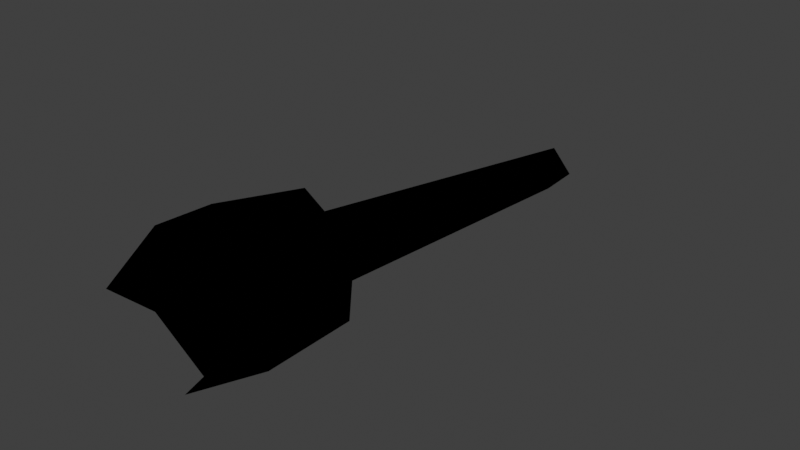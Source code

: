# Source: torch.blend  (saved by Blender 5.2.45; exported with 4.5.12 LTS)
import bpy
from mathutils import Matrix  # noqa: F401  (used for matrix-valued properties, if any)

bpy.ops.wm.read_factory_settings(use_empty=True)
scene = bpy.context.scene
scene.name = 'Scene'

# ---- images (referenced by path relative to the original .blend; pixels are not part of the script)
import os
ASSET_DIR = os.environ.get("B2B_ASSET_DIR", "")  # directory of the original .blend (textures are referenced by path, not embedded)
HERE = os.path.dirname(os.path.abspath(__file__))  # packed textures are extracted next to this script under _unpacked/

def load_image(name, relpath, width, height, colorspace="sRGB"):
    """Load a texture the original file referenced (path relative to the .blend, or extracted next to this script)."""
    p = next((c for c in (os.path.join(HERE, relpath), os.path.join(ASSET_DIR, relpath)) if relpath and os.path.exists(c)), "")
    if p:
        img = bpy.data.images.load(p, check_existing=True)
        img.name = name
    else:  # same state as the original file: an image datablock whose file is absent (Cycles renders it pink)
        img = bpy.data.images.new(name, width, height)
        img.source = "FILE"
        img.filepath = "//" + (relpath or name)
    img.colorspace_settings.name = colorspace
    return img
img_tex_torch_2_png = load_image('tex_torch_2.png', '_unpacked/tex_torch_2.645d16fd.png', 256, 256, 'sRGB')

# ---- materials (node trees are filled in below, after node groups)
mat_mat_torch_2 = bpy.data.materials.new('mat_torch_2')
mat_mat_torch_2.alpha_threshold = 0.0
mat_mat_torch_2.use_backface_culling_lightprobe_volume = False
mat_mat_torch_2.use_transparent_shadow = False
mat_mat_torch_2.roughness = 0.5
mat_mat_torch_2.specular_intensity = 0.0

# ---- material node trees
mat_mat_torch_2.use_nodes = True; mat_mat_torch_2.node_tree.nodes.clear()
_N = mat_mat_torch_2.node_tree.nodes; _L = mat_mat_torch_2.node_tree.links
n0 = _N.new('ShaderNodeOutputMaterial'); n0.name = 'Material Output'; n0.location = (423, 93)
n0.target = 'EEVEE'
n1 = _N.new('ShaderNodeBsdfPrincipled'); n1.name = 'Principled BSDF'; n1.location = (-31, 199)
n1.subsurface_method = 'BURLEY'
n1.inputs[2].default_value = 0.75
n1.inputs[13].default_value = 0.0
n1.inputs[27].default_value = (0.0, 0.0, 0.0, 1.0)
n2 = _N.new('ShaderNodeTexImage'); n2.name = 'Image Texture.001'; n2.location = (-427, 167)
n2.image = img_tex_torch_2_png
_L.new(n1.outputs[0], n0.inputs[0])
_L.new(n2.outputs[0], n1.inputs[0])
n0.is_active_output = True

# ---- world
world_world = bpy.data.worlds.new('World'); scene.world = world_world
world_world.use_nodes = True; world_world.node_tree.nodes.clear()
_N = world_world.node_tree.nodes; _L = world_world.node_tree.links
n0 = _N.new('ShaderNodeOutputWorld'); n0.name = 'World Output'; n0.location = (200, 100)
n1 = _N.new('ShaderNodeBackground'); n1.name = 'Background'; n1.location = (-200, 100)
n1.inputs[0].default_value = (0.05088, 0.05088, 0.05088, 1.0)
_L.new(n1.outputs[0], n0.inputs[0])
n0.is_active_output = True
world_world.color = (0.05088, 0.05088, 0.05088)
world_world.sun_shadow_jitter_overblur = 0.0

# ---- meshes
me_torch_2 = bpy.data.meshes.new('torch_2')
me_torch_2.from_pydata([(-0.1931, -0.000154, 2.017), (-8.14e-09, 0.193, 2.017), (0.0, -0.0001539, 0.08356), (8.14e-09, -0.1933, 2.017), (0.1931, -0.0001539, 2.017), (-0.1122, -0.000154, 0.1799), (-4.727e-09, 0.112, 0.1799), (0.1122, -0.0001539, 0.1799), (4.727e-09, -0.1123, 0.1799), (-0.1587, 0.2747, 2.052), (-0.1829, 0.3166, 2.531), (0.1587, 0.2747, 2.052), (0.1829, 0.3166, 2.531), (0.3174, -0.000154, 2.052), (0.3658, -0.000154, 2.531), (0.1587, -0.275, 2.052), (0.1829, -0.3169, 2.531), (-0.1587, -0.275, 2.052), (-0.1829, -0.3169, 2.531), (-0.3174, -0.000154, 2.052), (-0.3658, -0.000154, 2.531), (-2.589e-09, -0.000154, 1.917), (-0.1586, 0.2745, 2.531), (0.1586, 0.2745, 2.531), (0.3172, -0.000154, 2.531), (0.1586, -0.2748, 2.531), (-1.317e-09, -0.000154, 2.049), (-0.1586, -0.2748, 2.531), (-0.3172, -0.0001534, 2.531), (0.2561, 0.1477, 2.774), (-1.308e-06, -0.2959, 2.774), (-0.2561, 0.1477, 2.774)], [], [(5, 0, 1, 6), (6, 1, 4, 7), (7, 4, 3, 8), (8, 3, 0, 5), (2, 8, 5), (2, 7, 8), (2, 6, 7), (2, 5, 6), (9, 10, 12, 11), (11, 12, 14, 13), (13, 14, 16, 15), (15, 16, 18, 17), (17, 18, 20, 19), (19, 20, 10, 9), (15, 17, 21), (11, 13, 21), (17, 19, 21), (9, 11, 21), (13, 15, 21), (19, 9, 21), (26, 23, 22), (26, 24, 23), (26, 25, 24), (26, 27, 25), (26, 28, 27), (26, 22, 28), (12, 10, 22, 23), (25, 27, 30), (16, 14, 24, 25), (28, 22, 31), (20, 18, 27, 28), (24, 14, 29), (16, 25, 30), (10, 20, 31), (22, 10, 31), (18, 16, 30), (27, 18, 30), (23, 24, 29), (12, 23, 29), (14, 12, 29), (20, 28, 31)])
me_torch_2.polygons.foreach_set('use_smooth', [True] * 41)
_uv = me_torch_2.uv_layers.new(name='UV_bake')
_uv.uv.foreach_set('vector', [0.7536, 0.2795, 0.7536, 0.9813, 0.6801, 0.9813, 0.6801, 0.258, 0.9873, 0.258, 0.9873, 0.9813, 0.9049, 0.9813, 0.9049, 0.2795, 0.9049, 0.2795, 0.9049, 0.9813, 0.8333, 0.9813, 0.8333, 0.258, 0.8333, 0.258, 0.8333, 0.9813, 0.7536, 0.9813, 0.7536, 0.2795, 0.7536, 0.22, 0.8333, 0.258, 0.7536, 0.2795, 0.9049, 0.22, 0.9049, 0.2795, 0.8333, 0.258, 0.9049, 0.22, 0.9873, 0.258, 0.9049, 0.2795, 0.7536, 0.22, 0.7536, 0.2795, 0.6801, 0.258, 0.4744, 0.4887, 0.6671, 0.5971, 0.5813, 0.7869, 0.4545, 0.6357, 0.4545, 0.6357, 0.5813, 0.7869, 0.4532, 0.9017, 0.401, 0.7114, 0.401, 0.7114, 0.4532, 0.9017, 0.3095, 0.9187, 0.3343, 0.7324, 0.3343, 0.7324, 0.3095, 0.9187, 0.1852, 0.8446, 0.2711, 0.7032, 0.2711, 0.7032, 0.1852, 0.8446, 0.1033, 0.7106, 0.2252, 0.6277, 0.2252, 0.6277, 0.1033, 0.7106, 0.0588, 0.558, 0.2128, 0.4904, 0.3343, 0.7324, 0.2711, 0.7032, 0.3391, 0.5814, 0.4545, 0.6357, 0.401, 0.7114, 0.3391, 0.5814, 0.2711, 0.7032, 0.2252, 0.6277, 0.3391, 0.5814, 0.4744, 0.4887, 0.4545, 0.6357, 0.3391, 0.5814, 0.401, 0.7114, 0.3343, 0.7324, 0.3391, 0.5814, 0.2252, 0.6277, 0.2128, 0.4904, 0.3391, 0.5814, 0.193, 0.244, 0.3491, 0.1398, 0.3491, 0.3483, 0.193, 0.244, 0.193, 0.03559, 0.3491, 0.1398, 0.193, 0.244, 0.0368, 0.1398, 0.193, 0.03559, 0.193, 0.244, 0.0368, 0.3483, 0.0368, 0.1398, 0.193, 0.244, 0.193, 0.4525, 0.0368, 0.3483, 0.193, 0.244, 0.3491, 0.3483, 0.193, 0.4525, 0.3731, 0.1238, 0.3731, 0.3642, 0.3491, 0.3483, 0.3491, 0.1398, 0.0368, 0.1398, 0.0368, 0.3483, 0.005322, 0.244, 0.01287, 0.1238, 0.193, 0.003648, 0.193, 0.03559, 0.0368, 0.1398, 0.193, 0.4525, 0.3491, 0.3483, 0.2965, 0.4384, 0.193, 0.4844, 0.01287, 0.3642, 0.0368, 0.3483, 0.193, 0.4525, 0.193, 0.03559, 0.193, 0.003648, 0.2965, 0.04968, 0.01287, 0.1238, 0.0368, 0.1398, 0.005322, 0.244, 0.0588, 0.558, 0.1033, 0.7106, 0.004201, 0.6738, 0.3491, 0.3483, 0.3731, 0.3642, 0.2965, 0.4384, 0.1852, 0.8446, 0.3095, 0.9187, 0.2101, 0.9921, 0.0368, 0.3483, 0.01287, 0.3642, 0.005322, 0.244, 0.3491, 0.1398, 0.193, 0.03559, 0.2965, 0.04968, 0.3731, 0.1238, 0.3491, 0.1398, 0.2965, 0.04968, 0.4532, 0.9017, 0.5813, 0.7869, 0.575, 0.9581, 0.193, 0.4844, 0.193, 0.4525, 0.2965, 0.4384])
me_torch_2.materials.append(mat_mat_torch_2)
me_torch_2.use_remesh_preserve_volume = False
me_torch_2.use_remesh_preserve_attributes = False
me_torch_2.use_mirror_vertex_groups = False
me_torch_2.update()
me_plane = bpy.data.meshes.new('Plane')
me_plane.from_pydata([(-1.0, -1.0, 0.0), (1.0, -1.0, 0.0), (-1.0, 1.0, 0.0), (1.0, 1.0, 0.0)], [], [(0, 1, 3, 2)])
_uv = me_plane.uv_layers.new(name='UVMap')
_uv.uv.foreach_set('vector', [0.0, 0.0, 1.0, 0.0, 1.0, 1.0, 0.0, 1.0])
me_plane.update()

# ---- objects
ob_torch_2 = bpy.data.objects.new('torch_2', me_torch_2)
ob_plane = bpy.data.objects.new('Plane', me_plane)

# ---- transforms, parenting, visibility, modifiers, constraints
ob_torch_2.location = (0.0, 0.4846, 0.02818)
ob_torch_2.rotation_euler = (6.431e-07, 1.448, -1.571)
ob_torch_2.scale = (0.35, 0.35, 0.35)
ob_torch_2.lineart.crease_threshold = 0.0
ob_plane.location = (0.0, 0.0, 0.0)
ob_plane.scale = (0.5, 0.5, 1.0)
ob_plane.hide_render = True

# ---- collection membership
scene.collection.objects.link(ob_torch_2)
scene.collection.objects.link(ob_plane)

# ---- scene / render settings (as saved in the file)
scene.frame_start = 1; scene.frame_end = 250; scene.frame_set(19)
scene.render.engine = 'BLENDER_EEVEE_NEXT'
scene.render.bake_bias = 0.0
scene.render.bake_samples = 0
scene.cycles.sampling_pattern = 'TABULATED_SOBOL'
scene.eevee.use_volume_custom_range = False
scene.eevee.fast_gi_thickness_far = 0.0
scene.view_settings.view_transform = 'Standard'
bpy.context.view_layer.update()

# ---- added for rendering (the .blend has no active camera and no usable light): camera, sun
cam_auto = bpy.data.cameras.new('AutoCamera')
cam_auto.lens = 50.0
cam_auto.sensor_width = 36.0
cam_auto.clip_end = 1000.0
ob_auto_camera = bpy.data.objects.new('AutoCamera', cam_auto)
scene.collection.objects.link(ob_auto_camera)
ob_auto_camera.location = (0.97874, -1.18628, 0.872572)
ob_auto_camera.rotation_euler = (1.09748, -7.21219e-08, 0.694738)
scene.camera = ob_auto_camera
light_auto_sun = bpy.data.lights.new('AutoSun', 'SUN')
light_auto_sun.energy = 3.0
light_auto_sun.angle = 0.0523599
ob_auto_sun = bpy.data.objects.new('AutoSun', light_auto_sun)
scene.collection.objects.link(ob_auto_sun)
ob_auto_sun.rotation_euler = (0.872665, 0.174533, 0.523599)
bpy.context.view_layer.update()
